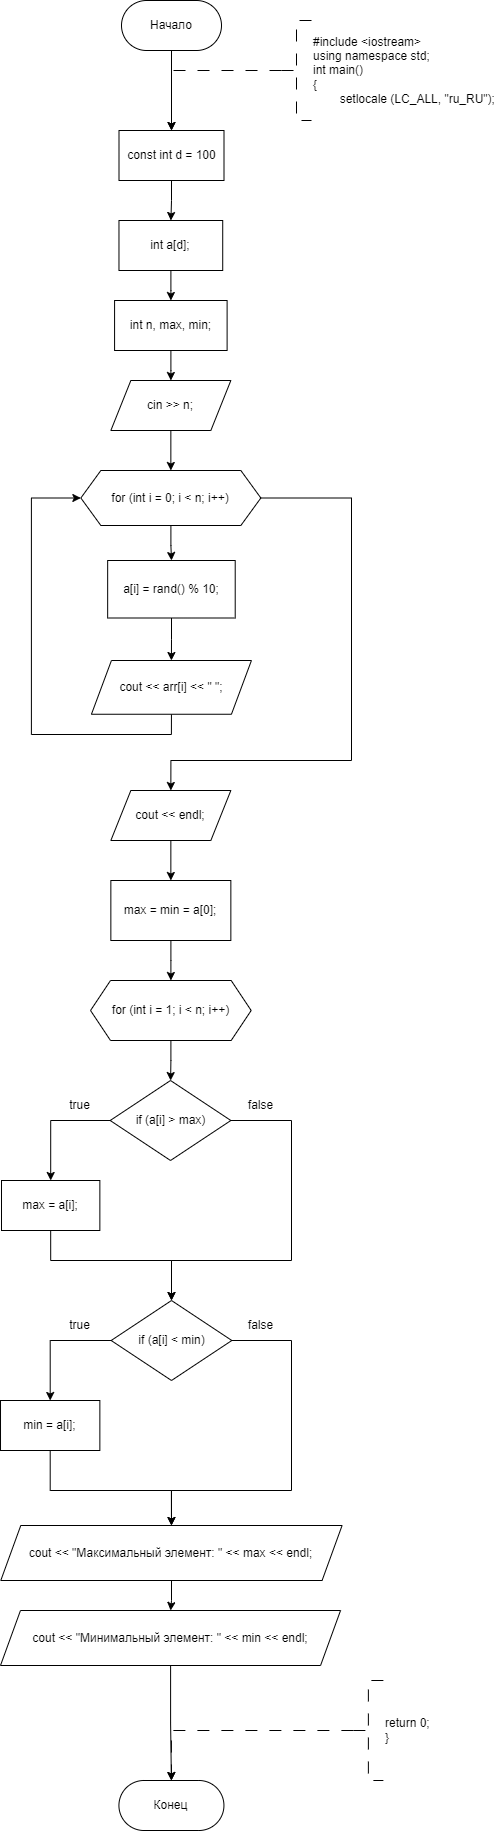

The diagram above was exported from draw.io. Its source (the exported page's mxGraphModel, read from the mxfile embedded in the PNG):
<mxGraphModel dx="696" dy="461" grid="1" gridSize="10" guides="1" tooltips="1" connect="1" arrows="1" fold="1" page="1" pageScale="1" pageWidth="827" pageHeight="1169" math="0" shadow="0">
  <root>
    <mxCell id="WIyWlLk6GJQsqaUBKTNV-0" />
    <mxCell id="WIyWlLk6GJQsqaUBKTNV-1" parent="WIyWlLk6GJQsqaUBKTNV-0" />
    <mxCell id="cIA8ymqUoOUv_UjENAOg-0" value="" style="edgeStyle=orthogonalEdgeStyle;rounded=0;orthogonalLoop=1;jettySize=auto;html=1;entryX=0.5;entryY=0;entryDx=0;entryDy=0;" edge="1" parent="WIyWlLk6GJQsqaUBKTNV-1" source="cIA8ymqUoOUv_UjENAOg-1" target="cIA8ymqUoOUv_UjENAOg-6">
      <mxGeometry relative="1" as="geometry">
        <mxPoint x="289.4" y="300" as="targetPoint" />
      </mxGeometry>
    </mxCell>
    <mxCell id="cIA8ymqUoOUv_UjENAOg-1" value="Начало" style="rounded=1;whiteSpace=wrap;html=1;arcSize=50;" vertex="1" parent="WIyWlLk6GJQsqaUBKTNV-1">
      <mxGeometry x="240" y="200" width="100" height="50" as="geometry" />
    </mxCell>
    <mxCell id="cIA8ymqUoOUv_UjENAOg-3" value="" style="edgeStyle=orthogonalEdgeStyle;rounded=0;orthogonalLoop=1;jettySize=auto;html=1;strokeWidth=1;dashed=1;dashPattern=12 12;entryX=0.5;entryY=0;entryDx=0;entryDy=0;" edge="1" parent="WIyWlLk6GJQsqaUBKTNV-1" source="cIA8ymqUoOUv_UjENAOg-4" target="cIA8ymqUoOUv_UjENAOg-6">
      <mxGeometry relative="1" as="geometry">
        <Array as="points">
          <mxPoint x="290" y="270" />
        </Array>
        <mxPoint x="290.02857142857135" y="300" as="targetPoint" />
      </mxGeometry>
    </mxCell>
    <mxCell id="cIA8ymqUoOUv_UjENAOg-4" value="#include &amp;lt;iostream&amp;gt;&lt;br&gt;using namespace std;&lt;br&gt;int main()&lt;br&gt;{&lt;br&gt;&lt;span style=&quot;white-space: pre;&quot;&gt;&#09;&lt;/span&gt;setlocale (LC_ALL, &quot;ru_RU&quot;);" style="strokeWidth=1;html=1;shape=mxgraph.flowchart.annotation_2;align=left;labelPosition=right;pointerEvents=1;dashed=1;dashPattern=12 12;" vertex="1" parent="WIyWlLk6GJQsqaUBKTNV-1">
      <mxGeometry x="400" y="220" width="30" height="100" as="geometry" />
    </mxCell>
    <mxCell id="cIA8ymqUoOUv_UjENAOg-114" value="" style="edgeStyle=orthogonalEdgeStyle;rounded=0;orthogonalLoop=1;jettySize=auto;html=1;" edge="1" parent="WIyWlLk6GJQsqaUBKTNV-1" source="cIA8ymqUoOUv_UjENAOg-6" target="cIA8ymqUoOUv_UjENAOg-8">
      <mxGeometry relative="1" as="geometry" />
    </mxCell>
    <mxCell id="cIA8ymqUoOUv_UjENAOg-6" value="const int d = 100" style="rounded=0;whiteSpace=wrap;html=1;" vertex="1" parent="WIyWlLk6GJQsqaUBKTNV-1">
      <mxGeometry x="237.5" y="330" width="105" height="50" as="geometry" />
    </mxCell>
    <mxCell id="cIA8ymqUoOUv_UjENAOg-83" value="" style="edgeStyle=orthogonalEdgeStyle;rounded=0;orthogonalLoop=1;jettySize=auto;html=1;" edge="1" parent="WIyWlLk6GJQsqaUBKTNV-1" source="cIA8ymqUoOUv_UjENAOg-8" target="cIA8ymqUoOUv_UjENAOg-82">
      <mxGeometry relative="1" as="geometry" />
    </mxCell>
    <mxCell id="cIA8ymqUoOUv_UjENAOg-8" value="int a[d];" style="rounded=0;whiteSpace=wrap;html=1;" vertex="1" parent="WIyWlLk6GJQsqaUBKTNV-1">
      <mxGeometry x="237.47" y="420" width="103.75" height="50" as="geometry" />
    </mxCell>
    <mxCell id="cIA8ymqUoOUv_UjENAOg-11" value="" style="edgeStyle=orthogonalEdgeStyle;rounded=0;orthogonalLoop=1;jettySize=auto;html=1;" edge="1" parent="WIyWlLk6GJQsqaUBKTNV-1" source="cIA8ymqUoOUv_UjENAOg-13" target="cIA8ymqUoOUv_UjENAOg-15">
      <mxGeometry relative="1" as="geometry" />
    </mxCell>
    <mxCell id="cIA8ymqUoOUv_UjENAOg-12" value="" style="edgeStyle=orthogonalEdgeStyle;rounded=0;orthogonalLoop=1;jettySize=auto;html=1;exitX=1;exitY=0.5;exitDx=0;exitDy=0;entryX=0.5;entryY=0;entryDx=0;entryDy=0;" edge="1" parent="WIyWlLk6GJQsqaUBKTNV-1" source="cIA8ymqUoOUv_UjENAOg-13" target="cIA8ymqUoOUv_UjENAOg-89">
      <mxGeometry relative="1" as="geometry">
        <mxPoint x="449.94000000000005" y="690" as="sourcePoint" />
        <Array as="points">
          <mxPoint x="469.97" y="697" />
          <mxPoint x="469.97" y="960" />
          <mxPoint x="288.97" y="960" />
        </Array>
        <mxPoint x="289.94000000000005" y="980" as="targetPoint" />
      </mxGeometry>
    </mxCell>
    <mxCell id="cIA8ymqUoOUv_UjENAOg-13" value="for (int i = 0; i &amp;lt; n; i++)" style="shape=hexagon;perimeter=hexagonPerimeter2;whiteSpace=wrap;html=1;fixedSize=1;rounded=0;" vertex="1" parent="WIyWlLk6GJQsqaUBKTNV-1">
      <mxGeometry x="199.35" y="670" width="180" height="55" as="geometry" />
    </mxCell>
    <mxCell id="cIA8ymqUoOUv_UjENAOg-14" value="" style="edgeStyle=orthogonalEdgeStyle;rounded=0;orthogonalLoop=1;jettySize=auto;html=1;" edge="1" parent="WIyWlLk6GJQsqaUBKTNV-1" source="cIA8ymqUoOUv_UjENAOg-15" target="cIA8ymqUoOUv_UjENAOg-17">
      <mxGeometry relative="1" as="geometry" />
    </mxCell>
    <mxCell id="cIA8ymqUoOUv_UjENAOg-15" value="a[i] = rand() % 10;" style="whiteSpace=wrap;html=1;rounded=0;" vertex="1" parent="WIyWlLk6GJQsqaUBKTNV-1">
      <mxGeometry x="226.16" y="760" width="127.55" height="57.5" as="geometry" />
    </mxCell>
    <mxCell id="cIA8ymqUoOUv_UjENAOg-16" style="edgeStyle=orthogonalEdgeStyle;rounded=0;orthogonalLoop=1;jettySize=auto;html=1;exitX=0.5;exitY=1;exitDx=0;exitDy=0;entryX=0;entryY=0.5;entryDx=0;entryDy=0;" edge="1" parent="WIyWlLk6GJQsqaUBKTNV-1" source="cIA8ymqUoOUv_UjENAOg-17" target="cIA8ymqUoOUv_UjENAOg-13">
      <mxGeometry relative="1" as="geometry">
        <Array as="points">
          <mxPoint x="289.94000000000005" y="934" />
          <mxPoint x="149.94" y="934" />
          <mxPoint x="149.94" y="697" />
        </Array>
      </mxGeometry>
    </mxCell>
    <mxCell id="cIA8ymqUoOUv_UjENAOg-17" value="cout &amp;lt;&amp;lt; arr[i] &amp;lt;&amp;lt; &quot; &quot;;" style="shape=parallelogram;perimeter=parallelogramPerimeter;whiteSpace=wrap;html=1;fixedSize=1;rounded=0;" vertex="1" parent="WIyWlLk6GJQsqaUBKTNV-1">
      <mxGeometry x="209.94" y="860" width="160" height="53.75" as="geometry" />
    </mxCell>
    <mxCell id="cIA8ymqUoOUv_UjENAOg-73" value="Конец" style="rounded=1;whiteSpace=wrap;html=1;arcSize=50;" vertex="1" parent="WIyWlLk6GJQsqaUBKTNV-1">
      <mxGeometry x="237.43" y="1980" width="105" height="50" as="geometry" />
    </mxCell>
    <mxCell id="cIA8ymqUoOUv_UjENAOg-74" value="return 0;&lt;br&gt;}" style="strokeWidth=1;html=1;shape=mxgraph.flowchart.annotation_2;align=left;labelPosition=right;pointerEvents=1;dashed=1;dashPattern=12 12;" vertex="1" parent="WIyWlLk6GJQsqaUBKTNV-1">
      <mxGeometry x="471.88" y="1880" width="30" height="100" as="geometry" />
    </mxCell>
    <mxCell id="cIA8ymqUoOUv_UjENAOg-75" value="" style="edgeStyle=orthogonalEdgeStyle;rounded=0;orthogonalLoop=1;jettySize=auto;html=1;strokeWidth=1;dashed=1;dashPattern=12 12;exitX=0;exitY=0.5;exitDx=0;exitDy=0;exitPerimeter=0;entryX=0.5;entryY=0;entryDx=0;entryDy=0;" edge="1" parent="WIyWlLk6GJQsqaUBKTNV-1" source="cIA8ymqUoOUv_UjENAOg-74" target="cIA8ymqUoOUv_UjENAOg-73">
      <mxGeometry relative="1" as="geometry">
        <mxPoint x="424.38" y="1915" as="sourcePoint" />
        <mxPoint x="271.88" y="1950" as="targetPoint" />
        <Array as="points">
          <mxPoint x="290" y="1930" />
        </Array>
      </mxGeometry>
    </mxCell>
    <mxCell id="cIA8ymqUoOUv_UjENAOg-87" value="" style="edgeStyle=orthogonalEdgeStyle;rounded=0;orthogonalLoop=1;jettySize=auto;html=1;" edge="1" parent="WIyWlLk6GJQsqaUBKTNV-1" source="cIA8ymqUoOUv_UjENAOg-82" target="cIA8ymqUoOUv_UjENAOg-86">
      <mxGeometry relative="1" as="geometry" />
    </mxCell>
    <mxCell id="cIA8ymqUoOUv_UjENAOg-82" value="int n, max, min;" style="rounded=0;whiteSpace=wrap;html=1;" vertex="1" parent="WIyWlLk6GJQsqaUBKTNV-1">
      <mxGeometry x="233.08" y="500" width="112.53" height="50" as="geometry" />
    </mxCell>
    <mxCell id="cIA8ymqUoOUv_UjENAOg-88" value="" style="edgeStyle=orthogonalEdgeStyle;rounded=0;orthogonalLoop=1;jettySize=auto;html=1;" edge="1" parent="WIyWlLk6GJQsqaUBKTNV-1" source="cIA8ymqUoOUv_UjENAOg-86" target="cIA8ymqUoOUv_UjENAOg-13">
      <mxGeometry relative="1" as="geometry" />
    </mxCell>
    <mxCell id="cIA8ymqUoOUv_UjENAOg-86" value="cin &amp;gt;&amp;gt; n;" style="shape=parallelogram;perimeter=parallelogramPerimeter;whiteSpace=wrap;html=1;fixedSize=1;" vertex="1" parent="WIyWlLk6GJQsqaUBKTNV-1">
      <mxGeometry x="229.35" y="580" width="120" height="50" as="geometry" />
    </mxCell>
    <mxCell id="cIA8ymqUoOUv_UjENAOg-164" value="" style="edgeStyle=orthogonalEdgeStyle;rounded=0;orthogonalLoop=1;jettySize=auto;html=1;" edge="1" parent="WIyWlLk6GJQsqaUBKTNV-1" source="cIA8ymqUoOUv_UjENAOg-89" target="cIA8ymqUoOUv_UjENAOg-163">
      <mxGeometry relative="1" as="geometry" />
    </mxCell>
    <mxCell id="cIA8ymqUoOUv_UjENAOg-89" value="cout &amp;lt;&amp;lt; endl;" style="shape=parallelogram;perimeter=parallelogramPerimeter;whiteSpace=wrap;html=1;fixedSize=1;" vertex="1" parent="WIyWlLk6GJQsqaUBKTNV-1">
      <mxGeometry x="229.35" y="990" width="120" height="50" as="geometry" />
    </mxCell>
    <mxCell id="cIA8ymqUoOUv_UjENAOg-166" value="" style="edgeStyle=orthogonalEdgeStyle;rounded=0;orthogonalLoop=1;jettySize=auto;html=1;" edge="1" parent="WIyWlLk6GJQsqaUBKTNV-1" source="cIA8ymqUoOUv_UjENAOg-163" target="cIA8ymqUoOUv_UjENAOg-165">
      <mxGeometry relative="1" as="geometry" />
    </mxCell>
    <mxCell id="cIA8ymqUoOUv_UjENAOg-163" value="max = min = a[0];" style="whiteSpace=wrap;html=1;" vertex="1" parent="WIyWlLk6GJQsqaUBKTNV-1">
      <mxGeometry x="229.35000000000002" y="1080" width="120" height="60" as="geometry" />
    </mxCell>
    <mxCell id="cIA8ymqUoOUv_UjENAOg-168" value="" style="edgeStyle=orthogonalEdgeStyle;rounded=0;orthogonalLoop=1;jettySize=auto;html=1;" edge="1" parent="WIyWlLk6GJQsqaUBKTNV-1" source="cIA8ymqUoOUv_UjENAOg-165" target="cIA8ymqUoOUv_UjENAOg-167">
      <mxGeometry relative="1" as="geometry" />
    </mxCell>
    <mxCell id="cIA8ymqUoOUv_UjENAOg-165" value="for (int i = 1; i &amp;lt; n; i++)" style="shape=hexagon;perimeter=hexagonPerimeter2;whiteSpace=wrap;html=1;fixedSize=1;" vertex="1" parent="WIyWlLk6GJQsqaUBKTNV-1">
      <mxGeometry x="209.01999999999998" y="1180" width="160.65" height="60" as="geometry" />
    </mxCell>
    <mxCell id="cIA8ymqUoOUv_UjENAOg-170" value="" style="edgeStyle=orthogonalEdgeStyle;rounded=0;orthogonalLoop=1;jettySize=auto;html=1;" edge="1" parent="WIyWlLk6GJQsqaUBKTNV-1" source="cIA8ymqUoOUv_UjENAOg-167" target="cIA8ymqUoOUv_UjENAOg-169">
      <mxGeometry relative="1" as="geometry" />
    </mxCell>
    <mxCell id="cIA8ymqUoOUv_UjENAOg-172" style="edgeStyle=orthogonalEdgeStyle;rounded=0;orthogonalLoop=1;jettySize=auto;html=1;exitX=1;exitY=0.5;exitDx=0;exitDy=0;entryX=0.5;entryY=0;entryDx=0;entryDy=0;" edge="1" parent="WIyWlLk6GJQsqaUBKTNV-1" source="cIA8ymqUoOUv_UjENAOg-167" target="cIA8ymqUoOUv_UjENAOg-171">
      <mxGeometry relative="1" as="geometry">
        <Array as="points">
          <mxPoint x="410" y="1320" />
          <mxPoint x="410" y="1460" />
          <mxPoint x="290" y="1460" />
        </Array>
      </mxGeometry>
    </mxCell>
    <mxCell id="cIA8ymqUoOUv_UjENAOg-167" value="if (a[i] &amp;gt; max)" style="rhombus;whiteSpace=wrap;html=1;" vertex="1" parent="WIyWlLk6GJQsqaUBKTNV-1">
      <mxGeometry x="228.69" y="1280" width="120.66" height="80" as="geometry" />
    </mxCell>
    <mxCell id="cIA8ymqUoOUv_UjENAOg-173" style="edgeStyle=orthogonalEdgeStyle;rounded=0;orthogonalLoop=1;jettySize=auto;html=1;exitX=0.5;exitY=1;exitDx=0;exitDy=0;" edge="1" parent="WIyWlLk6GJQsqaUBKTNV-1" source="cIA8ymqUoOUv_UjENAOg-169">
      <mxGeometry relative="1" as="geometry">
        <mxPoint x="290.0000000000001" y="1500" as="targetPoint" />
        <Array as="points">
          <mxPoint x="169" y="1460" />
          <mxPoint x="290" y="1460" />
        </Array>
      </mxGeometry>
    </mxCell>
    <mxCell id="cIA8ymqUoOUv_UjENAOg-169" value="max = a[i];" style="whiteSpace=wrap;html=1;" vertex="1" parent="WIyWlLk6GJQsqaUBKTNV-1">
      <mxGeometry x="120" y="1380" width="98.36" height="50" as="geometry" />
    </mxCell>
    <mxCell id="cIA8ymqUoOUv_UjENAOg-177" value="" style="edgeStyle=orthogonalEdgeStyle;rounded=0;orthogonalLoop=1;jettySize=auto;html=1;" edge="1" parent="WIyWlLk6GJQsqaUBKTNV-1" source="cIA8ymqUoOUv_UjENAOg-171" target="cIA8ymqUoOUv_UjENAOg-176">
      <mxGeometry relative="1" as="geometry" />
    </mxCell>
    <mxCell id="cIA8ymqUoOUv_UjENAOg-180" style="edgeStyle=orthogonalEdgeStyle;rounded=0;orthogonalLoop=1;jettySize=auto;html=1;exitX=1;exitY=0.5;exitDx=0;exitDy=0;entryX=0.5;entryY=0;entryDx=0;entryDy=0;" edge="1" parent="WIyWlLk6GJQsqaUBKTNV-1" source="cIA8ymqUoOUv_UjENAOg-171" target="cIA8ymqUoOUv_UjENAOg-178">
      <mxGeometry relative="1" as="geometry">
        <Array as="points">
          <mxPoint x="410" y="1540" />
          <mxPoint x="410" y="1690" />
          <mxPoint x="290" y="1690" />
        </Array>
      </mxGeometry>
    </mxCell>
    <mxCell id="cIA8ymqUoOUv_UjENAOg-171" value="if (a[i] &amp;lt; min)" style="rhombus;whiteSpace=wrap;html=1;" vertex="1" parent="WIyWlLk6GJQsqaUBKTNV-1">
      <mxGeometry x="229.67" y="1500" width="120.66" height="80" as="geometry" />
    </mxCell>
    <mxCell id="cIA8ymqUoOUv_UjENAOg-174" value="true" style="text;html=1;align=center;verticalAlign=middle;resizable=0;points=[];autosize=1;strokeColor=none;fillColor=none;" vertex="1" parent="WIyWlLk6GJQsqaUBKTNV-1">
      <mxGeometry x="178.36" y="1290" width="40" height="30" as="geometry" />
    </mxCell>
    <mxCell id="cIA8ymqUoOUv_UjENAOg-175" value="false" style="text;html=1;align=center;verticalAlign=middle;resizable=0;points=[];autosize=1;strokeColor=none;fillColor=none;" vertex="1" parent="WIyWlLk6GJQsqaUBKTNV-1">
      <mxGeometry x="353.71" y="1290" width="50" height="30" as="geometry" />
    </mxCell>
    <mxCell id="cIA8ymqUoOUv_UjENAOg-179" value="" style="edgeStyle=orthogonalEdgeStyle;rounded=0;orthogonalLoop=1;jettySize=auto;html=1;" edge="1" parent="WIyWlLk6GJQsqaUBKTNV-1" source="cIA8ymqUoOUv_UjENAOg-176" target="cIA8ymqUoOUv_UjENAOg-178">
      <mxGeometry relative="1" as="geometry">
        <Array as="points">
          <mxPoint x="169" y="1690" />
          <mxPoint x="290" y="1690" />
        </Array>
      </mxGeometry>
    </mxCell>
    <mxCell id="cIA8ymqUoOUv_UjENAOg-176" value="min = a[i];" style="whiteSpace=wrap;html=1;" vertex="1" parent="WIyWlLk6GJQsqaUBKTNV-1">
      <mxGeometry x="119.01" y="1600" width="99.35" height="50" as="geometry" />
    </mxCell>
    <mxCell id="cIA8ymqUoOUv_UjENAOg-184" value="" style="edgeStyle=orthogonalEdgeStyle;rounded=0;orthogonalLoop=1;jettySize=auto;html=1;" edge="1" parent="WIyWlLk6GJQsqaUBKTNV-1" source="cIA8ymqUoOUv_UjENAOg-178" target="cIA8ymqUoOUv_UjENAOg-183">
      <mxGeometry relative="1" as="geometry" />
    </mxCell>
    <mxCell id="cIA8ymqUoOUv_UjENAOg-178" value="cout &amp;lt;&amp;lt; &quot;Максимальный элемент: &quot; &amp;lt;&amp;lt; max &amp;lt;&amp;lt; endl;" style="shape=parallelogram;perimeter=parallelogramPerimeter;whiteSpace=wrap;html=1;fixedSize=1;" vertex="1" parent="WIyWlLk6GJQsqaUBKTNV-1">
      <mxGeometry x="119.28" y="1725" width="341.31" height="55" as="geometry" />
    </mxCell>
    <mxCell id="cIA8ymqUoOUv_UjENAOg-181" value="true" style="text;html=1;align=center;verticalAlign=middle;resizable=0;points=[];autosize=1;strokeColor=none;fillColor=none;" vertex="1" parent="WIyWlLk6GJQsqaUBKTNV-1">
      <mxGeometry x="178.36" y="1510" width="40" height="30" as="geometry" />
    </mxCell>
    <mxCell id="cIA8ymqUoOUv_UjENAOg-182" value="false" style="text;html=1;align=center;verticalAlign=middle;resizable=0;points=[];autosize=1;strokeColor=none;fillColor=none;" vertex="1" parent="WIyWlLk6GJQsqaUBKTNV-1">
      <mxGeometry x="353.71" y="1510" width="50" height="30" as="geometry" />
    </mxCell>
    <mxCell id="cIA8ymqUoOUv_UjENAOg-185" value="" style="edgeStyle=orthogonalEdgeStyle;rounded=0;orthogonalLoop=1;jettySize=auto;html=1;" edge="1" parent="WIyWlLk6GJQsqaUBKTNV-1" source="cIA8ymqUoOUv_UjENAOg-183" target="cIA8ymqUoOUv_UjENAOg-73">
      <mxGeometry relative="1" as="geometry" />
    </mxCell>
    <mxCell id="cIA8ymqUoOUv_UjENAOg-183" value="cout &amp;lt;&amp;lt; &quot;Минимальный элемент: &quot; &amp;lt;&amp;lt; min &amp;lt;&amp;lt; endl;" style="shape=parallelogram;perimeter=parallelogramPerimeter;whiteSpace=wrap;html=1;fixedSize=1;" vertex="1" parent="WIyWlLk6GJQsqaUBKTNV-1">
      <mxGeometry x="118.98" y="1810" width="340.07" height="55" as="geometry" />
    </mxCell>
  </root>
</mxGraphModel>